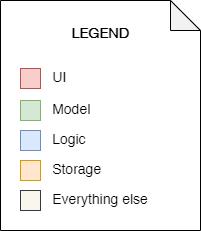

The diagram above was exported from draw.io. Its source (the exported page's mxGraphModel, read from the mxfile embedded in the PNG):
<mxGraphModel dx="1341" dy="708" grid="1" gridSize="10" guides="1" tooltips="1" connect="1" arrows="1" fold="1" page="1" pageScale="1" pageWidth="850" pageHeight="1100" math="0" shadow="0">
  <root>
    <mxCell id="0" />
    <mxCell id="1" parent="0" />
    <mxCell id="bx7t2EJe8cbFUCBfZ7Qx-1" value="&lt;b style=&quot;font-size: 14px&quot;&gt;LEGEND&lt;br&gt;&lt;/b&gt;&lt;br&gt;&lt;br&gt;&lt;div style=&quot;font-size: 14px ; text-align: left&quot;&gt;UI&lt;/div&gt;&lt;div style=&quot;text-align: left&quot;&gt;&lt;span style=&quot;font-size: 14px&quot;&gt;&lt;br&gt;&lt;/span&gt;&lt;/div&gt;&lt;span style=&quot;font-size: 14px&quot;&gt;&lt;div style=&quot;text-align: left&quot;&gt;Model&lt;/div&gt;&lt;/span&gt;&lt;div style=&quot;text-align: left&quot;&gt;&lt;br&gt;&lt;/div&gt;&lt;span style=&quot;font-size: 14px&quot;&gt;&lt;div style=&quot;text-align: left&quot;&gt;Logic&amp;nbsp;&lt;/div&gt;&lt;/span&gt;&lt;div style=&quot;text-align: left&quot;&gt;&lt;br&gt;&lt;/div&gt;&lt;span style=&quot;font-size: 14px&quot;&gt;&lt;div style=&quot;text-align: left&quot;&gt;Storage&lt;/div&gt;&lt;/span&gt;&lt;div style=&quot;text-align: left&quot;&gt;&lt;br&gt;&lt;/div&gt;&lt;span style=&quot;font-size: 14px&quot;&gt;&lt;div style=&quot;text-align: left&quot;&gt;Everything else&lt;/div&gt;&lt;/span&gt;" style="shape=note;whiteSpace=wrap;html=1;backgroundOutline=1;darkOpacity=0.05;" vertex="1" parent="1">
      <mxGeometry x="380" y="230" width="200" height="230" as="geometry" />
    </mxCell>
    <mxCell id="bx7t2EJe8cbFUCBfZ7Qx-2" value="" style="rounded=0;whiteSpace=wrap;html=1;fillColor=#f8cecc;strokeColor=#b85450;" vertex="1" parent="1">
      <mxGeometry x="400" y="298" width="20" height="20" as="geometry" />
    </mxCell>
    <mxCell id="bx7t2EJe8cbFUCBfZ7Qx-3" value="" style="rounded=0;whiteSpace=wrap;html=1;fillColor=#d5e8d4;strokeColor=#82b366;" vertex="1" parent="1">
      <mxGeometry x="400" y="330" width="20" height="20" as="geometry" />
    </mxCell>
    <mxCell id="bx7t2EJe8cbFUCBfZ7Qx-4" value="" style="rounded=0;whiteSpace=wrap;html=1;fillColor=#dae8fc;strokeColor=#6c8ebf;" vertex="1" parent="1">
      <mxGeometry x="400" y="360" width="20" height="20" as="geometry" />
    </mxCell>
    <mxCell id="bx7t2EJe8cbFUCBfZ7Qx-5" value="" style="rounded=0;whiteSpace=wrap;html=1;fillColor=#f9f7ed;strokeColor=#36393d;" vertex="1" parent="1">
      <mxGeometry x="400" y="420" width="20" height="20" as="geometry" />
    </mxCell>
    <mxCell id="bx7t2EJe8cbFUCBfZ7Qx-8" value="" style="rounded=0;whiteSpace=wrap;html=1;fillColor=#ffe6cc;strokeColor=#d79b00;" vertex="1" parent="1">
      <mxGeometry x="400" y="390" width="20" height="20" as="geometry" />
    </mxCell>
  </root>
</mxGraphModel>